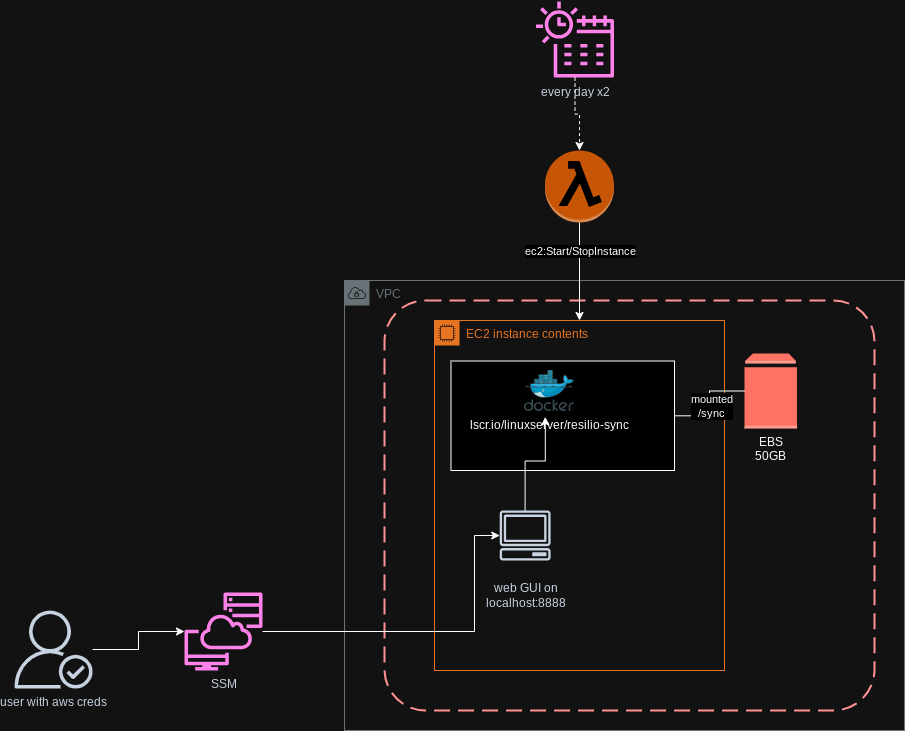

The diagram above was exported from draw.io. Its source (the exported page's mxGraphModel, read from the mxfile embedded in the PNG):
<mxGraphModel dx="2284" dy="772" grid="1" gridSize="10" guides="1" tooltips="1" connect="1" arrows="1" fold="1" page="1" pageScale="1" pageWidth="850" pageHeight="1100" math="0" shadow="0">
  <root>
    <mxCell id="0" />
    <mxCell id="1" parent="0" />
    <mxCell id="8BzpJKK-ia8lcE-oiR7j-24" value="VPC" style="sketch=0;outlineConnect=0;gradientColor=none;html=1;whiteSpace=wrap;fontSize=12;fontStyle=0;shape=mxgraph.aws4.group;grIcon=mxgraph.aws4.group_vpc;strokeColor=#879196;fillColor=none;verticalAlign=top;align=left;spacingLeft=30;fontColor=#879196;dashed=0;" vertex="1" parent="1">
      <mxGeometry x="270" y="290" width="560" height="450" as="geometry" />
    </mxCell>
    <mxCell id="8BzpJKK-ia8lcE-oiR7j-1" value="EC2 instance contents" style="points=[[0,0],[0.25,0],[0.5,0],[0.75,0],[1,0],[1,0.25],[1,0.5],[1,0.75],[1,1],[0.75,1],[0.5,1],[0.25,1],[0,1],[0,0.75],[0,0.5],[0,0.25]];outlineConnect=0;gradientColor=none;html=1;whiteSpace=wrap;fontSize=12;fontStyle=0;container=1;pointerEvents=0;collapsible=0;recursiveResize=0;shape=mxgraph.aws4.group;grIcon=mxgraph.aws4.group_ec2_instance_contents;strokeColor=#D86613;fillColor=none;verticalAlign=top;align=left;spacingLeft=30;fontColor=#D86613;dashed=0;" vertex="1" parent="1">
      <mxGeometry x="360" y="330" width="290" height="350" as="geometry" />
    </mxCell>
    <mxCell id="8BzpJKK-ia8lcE-oiR7j-12" value="" style="rounded=1;arcSize=10;dashed=1;strokeColor=#ff0000;fillColor=none;gradientColor=none;dashPattern=8 4;strokeWidth=2;" vertex="1" parent="8BzpJKK-ia8lcE-oiR7j-1">
      <mxGeometry x="-50" y="-20" width="490" height="410" as="geometry" />
    </mxCell>
    <mxCell id="8BzpJKK-ia8lcE-oiR7j-18" value="" style="rounded=0;whiteSpace=wrap;html=1;" vertex="1" parent="8BzpJKK-ia8lcE-oiR7j-1">
      <mxGeometry x="16.5" y="40.5" width="223.5" height="109.5" as="geometry" />
    </mxCell>
    <mxCell id="8BzpJKK-ia8lcE-oiR7j-3" value="EBS&lt;br&gt;50GB" style="outlineConnect=0;dashed=0;verticalLabelPosition=bottom;verticalAlign=top;align=center;html=1;shape=mxgraph.aws3.volume;fillColor=#E05243;gradientColor=none;" vertex="1" parent="8BzpJKK-ia8lcE-oiR7j-1">
      <mxGeometry x="310" y="33" width="52.5" height="75" as="geometry" />
    </mxCell>
    <mxCell id="8BzpJKK-ia8lcE-oiR7j-10" style="edgeStyle=orthogonalEdgeStyle;rounded=0;orthogonalLoop=1;jettySize=auto;html=1;endArrow=none;endFill=0;" edge="1" parent="8BzpJKK-ia8lcE-oiR7j-1" source="8BzpJKK-ia8lcE-oiR7j-18" target="8BzpJKK-ia8lcE-oiR7j-3">
      <mxGeometry relative="1" as="geometry" />
    </mxCell>
    <mxCell id="8BzpJKK-ia8lcE-oiR7j-21" value="mounted&lt;br&gt;/sync" style="edgeLabel;html=1;align=center;verticalAlign=middle;resizable=0;points=[];" vertex="1" connectable="0" parent="8BzpJKK-ia8lcE-oiR7j-10">
      <mxGeometry x="-0.0443" y="-1" relative="1" as="geometry">
        <mxPoint as="offset" />
      </mxGeometry>
    </mxCell>
    <mxCell id="8BzpJKK-ia8lcE-oiR7j-2" value="lscr.io/linuxserver/resilio-sync" style="image;sketch=0;aspect=fixed;html=1;points=[];align=center;fontSize=12;image=img/lib/mscae/Docker.svg;" vertex="1" parent="8BzpJKK-ia8lcE-oiR7j-1">
      <mxGeometry x="90" y="50" width="50" height="41" as="geometry" />
    </mxCell>
    <mxCell id="8BzpJKK-ia8lcE-oiR7j-22" value="&lt;br&gt;web GUI on&lt;br&gt;localhost:8888" style="sketch=0;outlineConnect=0;fontColor=#232F3E;gradientColor=none;fillColor=#232F3D;strokeColor=none;dashed=0;verticalLabelPosition=bottom;verticalAlign=top;align=center;html=1;fontSize=12;fontStyle=0;aspect=fixed;pointerEvents=1;shape=mxgraph.aws4.client;" vertex="1" parent="8BzpJKK-ia8lcE-oiR7j-1">
      <mxGeometry x="65" y="190" width="51.32" height="50" as="geometry" />
    </mxCell>
    <mxCell id="8BzpJKK-ia8lcE-oiR7j-23" style="edgeStyle=orthogonalEdgeStyle;rounded=0;orthogonalLoop=1;jettySize=auto;html=1;entryX=0.416;entryY=1.132;entryDx=0;entryDy=0;entryPerimeter=0;" edge="1" parent="8BzpJKK-ia8lcE-oiR7j-1" source="8BzpJKK-ia8lcE-oiR7j-22" target="8BzpJKK-ia8lcE-oiR7j-2">
      <mxGeometry relative="1" as="geometry" />
    </mxCell>
    <mxCell id="8BzpJKK-ia8lcE-oiR7j-7" style="edgeStyle=orthogonalEdgeStyle;rounded=0;orthogonalLoop=1;jettySize=auto;html=1;" edge="1" parent="1" source="8BzpJKK-ia8lcE-oiR7j-5" target="8BzpJKK-ia8lcE-oiR7j-1">
      <mxGeometry relative="1" as="geometry" />
    </mxCell>
    <mxCell id="8BzpJKK-ia8lcE-oiR7j-8" value="ec2:Start/StopInstance" style="edgeLabel;html=1;align=center;verticalAlign=middle;resizable=0;points=[];" vertex="1" connectable="0" parent="8BzpJKK-ia8lcE-oiR7j-7">
      <mxGeometry x="0.0326" y="2" relative="1" as="geometry">
        <mxPoint x="-2" y="-23" as="offset" />
      </mxGeometry>
    </mxCell>
    <mxCell id="8BzpJKK-ia8lcE-oiR7j-5" value="" style="outlineConnect=0;dashed=0;verticalLabelPosition=bottom;verticalAlign=top;align=center;html=1;shape=mxgraph.aws3.lambda_function;fillColor=#F58534;gradientColor=none;" vertex="1" parent="1">
      <mxGeometry x="470.5" y="160" width="69" height="72" as="geometry" />
    </mxCell>
    <mxCell id="8BzpJKK-ia8lcE-oiR7j-6" value="every day x2" style="sketch=0;outlineConnect=0;fontColor=#232F3E;gradientColor=none;fillColor=#E7157B;strokeColor=none;dashed=0;verticalLabelPosition=bottom;verticalAlign=top;align=center;html=1;fontSize=12;fontStyle=0;aspect=fixed;pointerEvents=1;shape=mxgraph.aws4.eventbridge_scheduler;" vertex="1" parent="1">
      <mxGeometry x="461.5" y="10" width="78" height="78" as="geometry" />
    </mxCell>
    <mxCell id="8BzpJKK-ia8lcE-oiR7j-9" style="edgeStyle=orthogonalEdgeStyle;rounded=0;orthogonalLoop=1;jettySize=auto;html=1;entryX=0.5;entryY=0;entryDx=0;entryDy=0;entryPerimeter=0;dashed=1;" edge="1" parent="1" source="8BzpJKK-ia8lcE-oiR7j-6" target="8BzpJKK-ia8lcE-oiR7j-5">
      <mxGeometry relative="1" as="geometry" />
    </mxCell>
    <mxCell id="8BzpJKK-ia8lcE-oiR7j-13" value="SSM" style="sketch=0;outlineConnect=0;fontColor=#232F3E;gradientColor=none;fillColor=#E7157B;strokeColor=none;dashed=0;verticalLabelPosition=bottom;verticalAlign=top;align=center;html=1;fontSize=12;fontStyle=0;aspect=fixed;pointerEvents=1;shape=mxgraph.aws4.systems_manager_session_manager;" vertex="1" parent="1">
      <mxGeometry x="110" y="602" width="78" height="78" as="geometry" />
    </mxCell>
    <mxCell id="8BzpJKK-ia8lcE-oiR7j-15" style="edgeStyle=orthogonalEdgeStyle;rounded=0;orthogonalLoop=1;jettySize=auto;html=1;" edge="1" parent="1" source="8BzpJKK-ia8lcE-oiR7j-14" target="8BzpJKK-ia8lcE-oiR7j-13">
      <mxGeometry relative="1" as="geometry" />
    </mxCell>
    <mxCell id="8BzpJKK-ia8lcE-oiR7j-14" value="user with aws creds" style="sketch=0;outlineConnect=0;fontColor=#232F3E;gradientColor=none;fillColor=#232F3D;strokeColor=none;dashed=0;verticalLabelPosition=bottom;verticalAlign=top;align=center;html=1;fontSize=12;fontStyle=0;aspect=fixed;pointerEvents=1;shape=mxgraph.aws4.authenticated_user;" vertex="1" parent="1">
      <mxGeometry x="-60" y="620" width="78" height="78" as="geometry" />
    </mxCell>
    <mxCell id="8BzpJKK-ia8lcE-oiR7j-16" style="edgeStyle=orthogonalEdgeStyle;rounded=0;orthogonalLoop=1;jettySize=auto;html=1;" edge="1" parent="1" source="8BzpJKK-ia8lcE-oiR7j-13" target="8BzpJKK-ia8lcE-oiR7j-22">
      <mxGeometry relative="1" as="geometry">
        <Array as="points">
          <mxPoint x="400" y="641" />
          <mxPoint x="400" y="545" />
        </Array>
      </mxGeometry>
    </mxCell>
  </root>
</mxGraphModel>